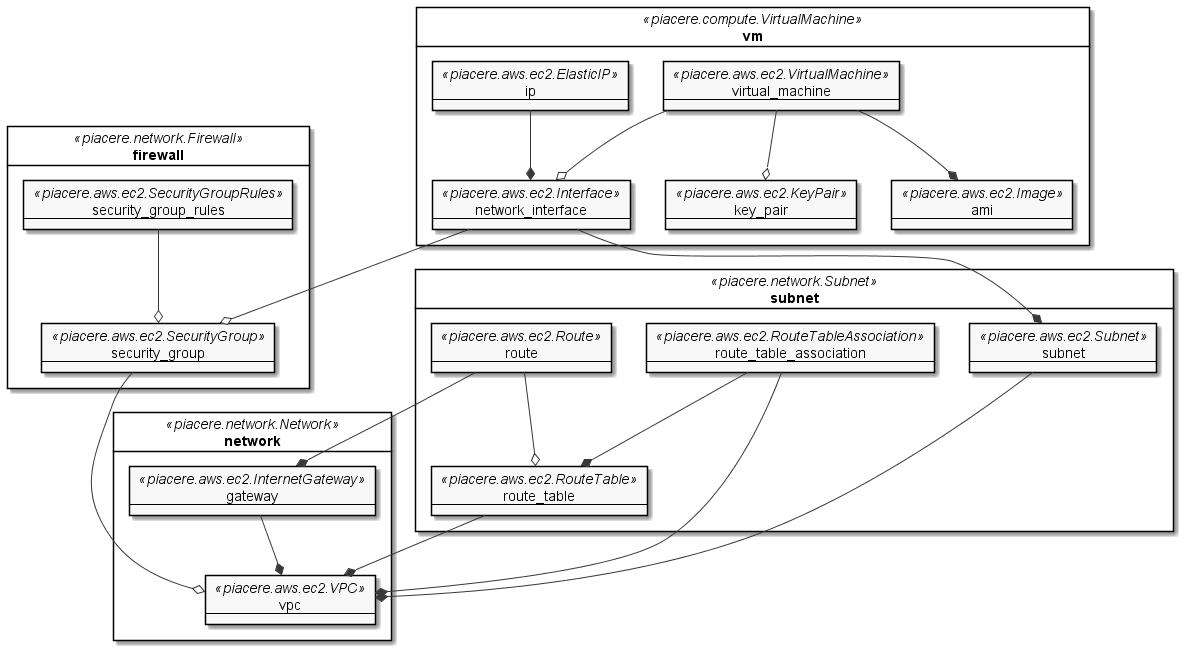

The diagram above was rendered by PlantUML. Its source (embedded in the PNG):
@startuml abstract

' Design Configuration
skinparam monochrome true
skinparam tabSize 2

card network <<piacere.network.Network>> {

    card gateway <<piacere.aws.ec2.InternetGateway>> [
        gateway
        ---
    ]

    card vpc <<piacere.aws.ec2.VPC>> [
        vpc
        ---
    ]
}

card subnet <<piacere.network.Subnet>> {

    card aws_subnet <<piacere.aws.ec2.Subnet>> [
        subnet
        ---
    ]

    card route_table <<piacere.aws.ec2.RouteTable>> [
        route_table
        ---
    ]

    card route <<piacere.aws.ec2.Route>> [
        route
        ---
    ]

    card route_table_association <<piacere.aws.ec2.RouteTableAssociation>> [
        route_table_association
        ---
    ]
}

card firewall <<piacere.network.Firewall>> {

    card security_group <<piacere.aws.ec2.SecurityGroup>> [
        security_group
        ---
    ]

    card security_group_rules <<piacere.aws.ec2.SecurityGroupRules>> [
        security_group_rules
        ---
    ]
}

card vm <<piacere.compute.VirtualMachine>> {

    card virtual_machine <<piacere.aws.ec2.VirtualMachine>> [
        virtual_machine
        ---
    ]

    card key_pair <<piacere.aws.ec2.KeyPair>> [
        key_pair
        ---
    ]

    card ami <<piacere.aws.ec2.Image>> [
        ami
        ---
    ]

    card network_interface <<piacere.aws.ec2.Interface>> [
        network_interface
        ---
    ]

    card ip <<piacere.aws.ec2.ElasticIP>> [
        ip
        ---
    ]
}

' Relationships
virtual_machine --* ami
virtual_machine --o key_pair
virtual_machine --o network_interface

security_group --o vpc
security_group_rules --o security_group

aws_subnet --* vpc

network_interface --* aws_subnet
network_interface --o security_group

gateway --* vpc

route_table --* vpc
' route_table --> aws_subnet

route --* gateway
route --o route_table

route_table_association --* vpc
route_table_association --* route_table

ip --* network_interface

@enduml